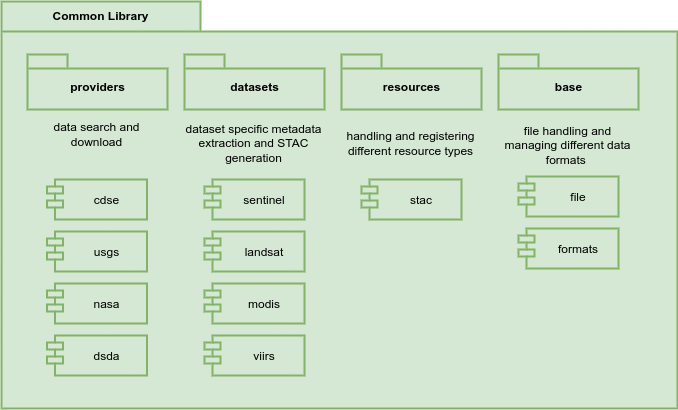

The diagram above was exported from draw.io. Its source (the exported page's mxGraphModel, read from the mxfile embedded in the PNG):
<mxGraphModel dx="3274" dy="1599" grid="0" gridSize="10" guides="1" tooltips="1" connect="1" arrows="1" fold="1" page="0" pageScale="1" pageWidth="850" pageHeight="1100" math="0" shadow="0">
  <root>
    <mxCell id="0" />
    <mxCell id="1" parent="0" />
    <mxCell id="2" value="" style="shape=folder;fontStyle=1;spacingTop=10;tabWidth=199;tabHeight=30;tabPosition=left;html=1;strokeColor=#82b366;strokeWidth=2;fontSize=16;fillColor=#d5e8d4;verticalAlign=middle;" vertex="1" parent="1">
      <mxGeometry x="136" y="810" width="676" height="407" as="geometry" />
    </mxCell>
    <mxCell id="3" value="file" style="shape=module;align=left;spacingLeft=20;align=center;verticalAlign=middle;strokeColor=#82b366;strokeWidth=2;fontSize=12;fontStyle=0;fillColor=#d5e8d4;jettyWidth=16;jettyHeight=7;" vertex="1" parent="1">
      <mxGeometry x="653" y="985" width="100" height="40" as="geometry" />
    </mxCell>
    <mxCell id="4" value="&lt;b&gt;providers&lt;/b&gt;" style="shape=folder;fontStyle=0;spacingTop=10;tabWidth=40;tabHeight=14;tabPosition=left;html=1;strokeColor=#82b366;strokeWidth=2;fontSize=12;fillColor=#d5e8d4;verticalAlign=middle;" vertex="1" parent="1">
      <mxGeometry x="162" y="863" width="140" height="55" as="geometry" />
    </mxCell>
    <mxCell id="5" value="datasets" style="shape=folder;fontStyle=1;spacingTop=10;tabWidth=40;tabHeight=14;tabPosition=left;html=1;strokeColor=#82b366;strokeWidth=2;fontSize=12;fillColor=#d5e8d4;" vertex="1" parent="1">
      <mxGeometry x="319" y="863" width="140" height="55" as="geometry" />
    </mxCell>
    <mxCell id="6" value="formats" style="shape=module;align=left;spacingLeft=20;align=center;verticalAlign=middle;strokeColor=#82b366;strokeWidth=2;fontSize=12;fontStyle=0;fillColor=#d5e8d4;jettyWidth=16;jettyHeight=7;" vertex="1" parent="1">
      <mxGeometry x="653" y="1037" width="100" height="40" as="geometry" />
    </mxCell>
    <mxCell id="7" value="stac" style="shape=module;align=left;spacingLeft=20;align=center;verticalAlign=middle;strokeColor=#82b366;strokeWidth=2;fontSize=12;fontStyle=0;fillColor=#d5e8d4;jettyWidth=16;jettyHeight=7;" vertex="1" parent="1">
      <mxGeometry x="496" y="988" width="100" height="40" as="geometry" />
    </mxCell>
    <mxCell id="8" value="resources" style="shape=folder;fontStyle=1;spacingTop=10;tabWidth=40;tabHeight=14;tabPosition=left;html=1;strokeColor=#82b366;strokeWidth=2;fontSize=12;fillColor=#d5e8d4;" vertex="1" parent="1">
      <mxGeometry x="476" y="863" width="140" height="55" as="geometry" />
    </mxCell>
    <mxCell id="9" value="base" style="shape=folder;fontStyle=1;spacingTop=10;tabWidth=40;tabHeight=14;tabPosition=left;html=1;strokeColor=#82b366;strokeWidth=2;fontSize=12;fillColor=#d5e8d4;" vertex="1" parent="1">
      <mxGeometry x="633" y="863" width="140" height="55" as="geometry" />
    </mxCell>
    <mxCell id="10" value="usgs" style="shape=module;align=left;spacingLeft=20;align=center;verticalAlign=middle;strokeColor=#82b366;strokeWidth=2;fontSize=12;fontStyle=0;fillColor=#d5e8d4;jettyWidth=16;jettyHeight=7;" vertex="1" parent="1">
      <mxGeometry x="181.5" y="1040" width="100" height="40" as="geometry" />
    </mxCell>
    <mxCell id="11" value="cdse" style="shape=module;align=left;spacingLeft=20;align=center;verticalAlign=middle;strokeColor=#82b366;strokeWidth=2;fontSize=12;fontStyle=0;fillColor=#d5e8d4;jettyWidth=16;jettyHeight=7;" vertex="1" parent="1">
      <mxGeometry x="181.5" y="988" width="100" height="40" as="geometry" />
    </mxCell>
    <mxCell id="12" value="landsat" style="shape=module;align=left;spacingLeft=20;align=center;verticalAlign=middle;strokeColor=#82b366;strokeWidth=2;fontSize=12;fontStyle=0;fillColor=#d5e8d4;jettyWidth=16;jettyHeight=7;" vertex="1" parent="1">
      <mxGeometry x="339" y="1040" width="100" height="40" as="geometry" />
    </mxCell>
    <mxCell id="13" value="sentinel" style="shape=module;align=left;spacingLeft=20;align=center;verticalAlign=middle;strokeColor=#82b366;strokeWidth=2;fontSize=12;fontStyle=0;fillColor=#d5e8d4;jettyWidth=16;jettyHeight=7;" vertex="1" parent="1">
      <mxGeometry x="339" y="988" width="100" height="40" as="geometry" />
    </mxCell>
    <mxCell id="14" value="&lt;span style=&quot;font-family: Helvetica; font-size: 12px; font-style: normal; font-variant-ligatures: normal; font-variant-caps: normal; letter-spacing: normal; orphans: 2; text-indent: 0px; text-transform: none; widows: 2; word-spacing: 0px; -webkit-text-stroke-width: 0px; text-decoration-thickness: initial; text-decoration-style: initial; text-decoration-color: initial; float: none; display: inline !important;&quot;&gt;data search and download&lt;/span&gt;" style="text;whiteSpace=wrap;html=1;fontSize=12;align=center;verticalAlign=middle;fontStyle=0;fillColor=none;strokeColor=none;" vertex="1" parent="1">
      <mxGeometry x="162" y="918" width="139" height="50" as="geometry" />
    </mxCell>
    <mxCell id="15" value="dataset specific metadata extraction and STAC generation" style="text;whiteSpace=wrap;html=1;fontSize=12;align=center;verticalAlign=middle;fontStyle=0;fillColor=none;strokeColor=none;" vertex="1" parent="1">
      <mxGeometry x="319" y="918" width="139" height="67" as="geometry" />
    </mxCell>
    <mxCell id="16" value="handling and registering different resource types" style="text;whiteSpace=wrap;html=1;fontSize=12;align=center;verticalAlign=middle;fontStyle=0;fillColor=none;strokeColor=none;" vertex="1" parent="1">
      <mxGeometry x="476" y="918" width="139" height="67" as="geometry" />
    </mxCell>
    <mxCell id="17" value="file handling and managing different data formats&amp;nbsp;" style="text;whiteSpace=wrap;html=1;fontSize=12;align=center;verticalAlign=middle;fontStyle=0;fillColor=none;strokeColor=none;" vertex="1" parent="1">
      <mxGeometry x="633" y="918" width="139" height="72" as="geometry" />
    </mxCell>
    <mxCell id="18" value="nasa" style="shape=module;align=left;spacingLeft=20;align=center;verticalAlign=middle;strokeColor=#82b366;strokeWidth=2;fontSize=12;fontStyle=0;fillColor=#d5e8d4;jettyWidth=16;jettyHeight=7;" vertex="1" parent="1">
      <mxGeometry x="181.5" y="1092" width="100" height="40" as="geometry" />
    </mxCell>
    <mxCell id="19" value="&lt;span style=&quot;font-family: Helvetica; font-size: 12px; font-variant-ligatures: normal; font-variant-caps: normal; letter-spacing: normal; orphans: 2; text-indent: 0px; text-transform: none; widows: 2; word-spacing: 0px; -webkit-text-stroke-width: 0px; text-decoration-thickness: initial; text-decoration-style: initial; text-decoration-color: initial; float: none; display: inline !important;&quot;&gt;Common Library&lt;/span&gt;" style="text;whiteSpace=wrap;html=1;fontSize=12;fontColor=#000000;align=center;verticalAlign=middle;fontStyle=1" vertex="1" parent="1">
      <mxGeometry x="136" y="809" width="199" height="31" as="geometry" />
    </mxCell>
    <mxCell id="20" value="modis" style="shape=module;align=left;spacingLeft=20;align=center;verticalAlign=middle;strokeColor=#82b366;strokeWidth=2;fontSize=12;fontStyle=0;fillColor=#d5e8d4;jettyWidth=16;jettyHeight=7;" vertex="1" parent="1">
      <mxGeometry x="339" y="1092" width="100" height="40" as="geometry" />
    </mxCell>
    <mxCell id="21" value="viirs" style="shape=module;align=left;spacingLeft=20;align=center;verticalAlign=middle;strokeColor=#82b366;strokeWidth=2;fontSize=12;fontStyle=0;fillColor=#d5e8d4;jettyWidth=16;jettyHeight=7;" vertex="1" parent="1">
      <mxGeometry x="339" y="1144" width="100" height="40" as="geometry" />
    </mxCell>
    <mxCell id="22" value="dsda" style="shape=module;align=left;spacingLeft=20;align=center;verticalAlign=middle;strokeColor=#82b366;strokeWidth=2;fontSize=12;fontStyle=0;fillColor=#d5e8d4;jettyWidth=16;jettyHeight=7;" vertex="1" parent="1">
      <mxGeometry x="181.5" y="1144" width="100" height="40" as="geometry" />
    </mxCell>
  </root>
</mxGraphModel>